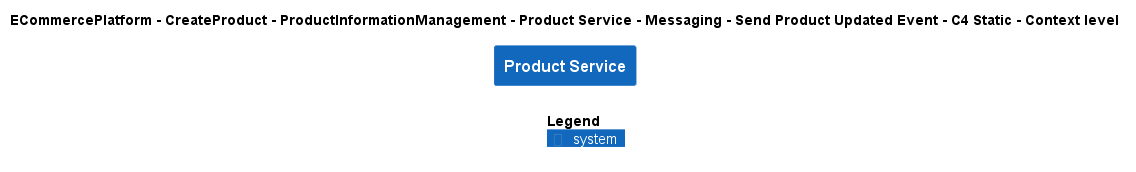

The diagram above was rendered by PlantUML. Its source (embedded in the PNG):
@startuml
!include ..\..\..\..\..\..\..\..\..\.c4s\C4_Context.puml

AddElementTag("c4interflow:lifecycle:new", $bgColor=green, $fontColor=#ffffff, $borderColor=green, $shadowing="False")
AddElementTag("c4interflow:lifecycle:changed", $bgColor=orange, $fontColor=#ffffff, $borderColor=orange, $shadowing="False")
AddElementTag("c4interflow:lifecycle:removed", $bgColor=red, $fontColor=#ffffff, $borderColor=red, $shadowing="False")

AddRelTag("c4interflow:lifecycle:new", $textColor=green, $lineColor=green)
AddRelTag("c4interflow:lifecycle:changed", $textColor=orange, $lineColor=orange)
AddRelTag("c4interflow:lifecycle:removed", $textColor=red, $lineColor=red)

SHOW_PERSON_PORTRAIT()
LAYOUT_TOP_DOWN()

skinparam linetype polyline

title ECommercePlatform - CreateProduct - ProductInformationManagement - Product Service - Messaging - Send Product Updated Event - C4 Static - Context level

System(ECommercePlatform.CreateProduct.ProductInformationManagement.SoftwareSystems.ProductService, "Product Service", "")



SHOW_LEGEND()
@enduml